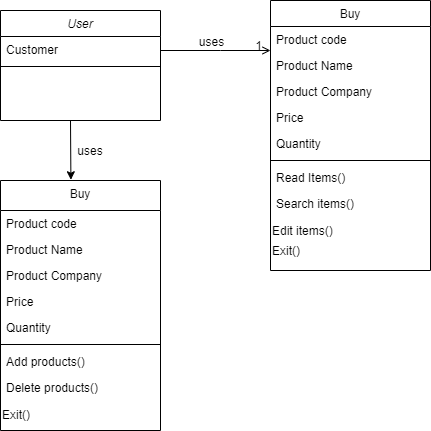

The diagram above was exported from draw.io. Its source (the exported page's mxGraphModel, read from the mxfile embedded in the PNG):
<mxGraphModel dx="1038" dy="491" grid="1" gridSize="10" guides="1" tooltips="1" connect="1" arrows="1" fold="1" page="1" pageScale="1" pageWidth="827" pageHeight="1169" math="0" shadow="0">
  <root>
    <mxCell id="WIyWlLk6GJQsqaUBKTNV-0" />
    <mxCell id="WIyWlLk6GJQsqaUBKTNV-1" parent="WIyWlLk6GJQsqaUBKTNV-0" />
    <mxCell id="zkfFHV4jXpPFQw0GAbJ--0" value="User" style="swimlane;fontStyle=2;align=center;verticalAlign=top;childLayout=stackLayout;horizontal=1;startSize=26;horizontalStack=0;resizeParent=1;resizeLast=0;collapsible=1;marginBottom=0;rounded=0;shadow=0;strokeWidth=1;" parent="WIyWlLk6GJQsqaUBKTNV-1" vertex="1">
      <mxGeometry x="220" y="120" width="160" height="110" as="geometry">
        <mxRectangle x="230" y="140" width="160" height="26" as="alternateBounds" />
      </mxGeometry>
    </mxCell>
    <mxCell id="zkfFHV4jXpPFQw0GAbJ--2" value="Customer" style="text;align=left;verticalAlign=top;spacingLeft=4;spacingRight=4;overflow=hidden;rotatable=0;points=[[0,0.5],[1,0.5]];portConstraint=eastwest;rounded=0;shadow=0;html=0;" parent="zkfFHV4jXpPFQw0GAbJ--0" vertex="1">
      <mxGeometry y="26" width="160" height="26" as="geometry" />
    </mxCell>
    <mxCell id="zkfFHV4jXpPFQw0GAbJ--4" value="" style="line;html=1;strokeWidth=1;align=left;verticalAlign=middle;spacingTop=-1;spacingLeft=3;spacingRight=3;rotatable=0;labelPosition=right;points=[];portConstraint=eastwest;" parent="zkfFHV4jXpPFQw0GAbJ--0" vertex="1">
      <mxGeometry y="52" width="160" height="8" as="geometry" />
    </mxCell>
    <mxCell id="zkfFHV4jXpPFQw0GAbJ--17" value="Buy" style="swimlane;fontStyle=0;align=center;verticalAlign=top;childLayout=stackLayout;horizontal=1;startSize=26;horizontalStack=0;resizeParent=1;resizeLast=0;collapsible=1;marginBottom=0;rounded=0;shadow=0;strokeWidth=1;" parent="WIyWlLk6GJQsqaUBKTNV-1" vertex="1">
      <mxGeometry x="490" y="110" width="160" height="270" as="geometry">
        <mxRectangle x="550" y="140" width="160" height="26" as="alternateBounds" />
      </mxGeometry>
    </mxCell>
    <mxCell id="zkfFHV4jXpPFQw0GAbJ--18" value="Product code" style="text;align=left;verticalAlign=top;spacingLeft=4;spacingRight=4;overflow=hidden;rotatable=0;points=[[0,0.5],[1,0.5]];portConstraint=eastwest;" parent="zkfFHV4jXpPFQw0GAbJ--17" vertex="1">
      <mxGeometry y="26" width="160" height="26" as="geometry" />
    </mxCell>
    <mxCell id="zkfFHV4jXpPFQw0GAbJ--19" value="Product Name" style="text;align=left;verticalAlign=top;spacingLeft=4;spacingRight=4;overflow=hidden;rotatable=0;points=[[0,0.5],[1,0.5]];portConstraint=eastwest;rounded=0;shadow=0;html=0;" parent="zkfFHV4jXpPFQw0GAbJ--17" vertex="1">
      <mxGeometry y="52" width="160" height="26" as="geometry" />
    </mxCell>
    <mxCell id="zkfFHV4jXpPFQw0GAbJ--20" value="Product Company" style="text;align=left;verticalAlign=top;spacingLeft=4;spacingRight=4;overflow=hidden;rotatable=0;points=[[0,0.5],[1,0.5]];portConstraint=eastwest;rounded=0;shadow=0;html=0;" parent="zkfFHV4jXpPFQw0GAbJ--17" vertex="1">
      <mxGeometry y="78" width="160" height="26" as="geometry" />
    </mxCell>
    <mxCell id="zkfFHV4jXpPFQw0GAbJ--21" value="Price" style="text;align=left;verticalAlign=top;spacingLeft=4;spacingRight=4;overflow=hidden;rotatable=0;points=[[0,0.5],[1,0.5]];portConstraint=eastwest;rounded=0;shadow=0;html=0;" parent="zkfFHV4jXpPFQw0GAbJ--17" vertex="1">
      <mxGeometry y="104" width="160" height="26" as="geometry" />
    </mxCell>
    <mxCell id="zkfFHV4jXpPFQw0GAbJ--22" value="Quantity" style="text;align=left;verticalAlign=top;spacingLeft=4;spacingRight=4;overflow=hidden;rotatable=0;points=[[0,0.5],[1,0.5]];portConstraint=eastwest;rounded=0;shadow=0;html=0;" parent="zkfFHV4jXpPFQw0GAbJ--17" vertex="1">
      <mxGeometry y="130" width="160" height="26" as="geometry" />
    </mxCell>
    <mxCell id="zkfFHV4jXpPFQw0GAbJ--23" value="" style="line;html=1;strokeWidth=1;align=left;verticalAlign=middle;spacingTop=-1;spacingLeft=3;spacingRight=3;rotatable=0;labelPosition=right;points=[];portConstraint=eastwest;" parent="zkfFHV4jXpPFQw0GAbJ--17" vertex="1">
      <mxGeometry y="156" width="160" height="8" as="geometry" />
    </mxCell>
    <mxCell id="zkfFHV4jXpPFQw0GAbJ--24" value="Read Items()&#10;" style="text;align=left;verticalAlign=top;spacingLeft=4;spacingRight=4;overflow=hidden;rotatable=0;points=[[0,0.5],[1,0.5]];portConstraint=eastwest;" parent="zkfFHV4jXpPFQw0GAbJ--17" vertex="1">
      <mxGeometry y="164" width="160" height="26" as="geometry" />
    </mxCell>
    <mxCell id="zkfFHV4jXpPFQw0GAbJ--25" value="Search items()" style="text;align=left;verticalAlign=top;spacingLeft=4;spacingRight=4;overflow=hidden;rotatable=0;points=[[0,0.5],[1,0.5]];portConstraint=eastwest;" parent="zkfFHV4jXpPFQw0GAbJ--17" vertex="1">
      <mxGeometry y="190" width="160" height="30" as="geometry" />
    </mxCell>
    <mxCell id="AAXQLYHsM5AzzjkSWgf9-13" value="Edit items()" style="text;html=1;strokeColor=none;fillColor=none;align=left;verticalAlign=middle;whiteSpace=wrap;rounded=0;" vertex="1" parent="zkfFHV4jXpPFQw0GAbJ--17">
      <mxGeometry y="220" width="160" height="20" as="geometry" />
    </mxCell>
    <mxCell id="AAXQLYHsM5AzzjkSWgf9-15" value="Exit()" style="text;html=1;strokeColor=none;fillColor=none;align=left;verticalAlign=middle;whiteSpace=wrap;rounded=0;" vertex="1" parent="zkfFHV4jXpPFQw0GAbJ--17">
      <mxGeometry y="240" width="160" height="20" as="geometry" />
    </mxCell>
    <mxCell id="zkfFHV4jXpPFQw0GAbJ--26" value="" style="endArrow=open;shadow=0;strokeWidth=1;rounded=0;endFill=1;edgeStyle=elbowEdgeStyle;elbow=vertical;" parent="WIyWlLk6GJQsqaUBKTNV-1" source="zkfFHV4jXpPFQw0GAbJ--0" target="zkfFHV4jXpPFQw0GAbJ--17" edge="1">
      <mxGeometry x="0.5" y="41" relative="1" as="geometry">
        <mxPoint x="380" y="192" as="sourcePoint" />
        <mxPoint x="540" y="192" as="targetPoint" />
        <mxPoint x="-40" y="32" as="offset" />
        <Array as="points">
          <mxPoint x="440" y="160" />
        </Array>
      </mxGeometry>
    </mxCell>
    <mxCell id="zkfFHV4jXpPFQw0GAbJ--28" value="1" style="resizable=0;align=right;verticalAlign=bottom;labelBackgroundColor=none;fontSize=12;" parent="zkfFHV4jXpPFQw0GAbJ--26" connectable="0" vertex="1">
      <mxGeometry x="1" relative="1" as="geometry">
        <mxPoint x="-7" y="4" as="offset" />
      </mxGeometry>
    </mxCell>
    <mxCell id="zkfFHV4jXpPFQw0GAbJ--29" value="uses" style="text;html=1;resizable=0;points=[];;align=center;verticalAlign=middle;labelBackgroundColor=none;rounded=0;shadow=0;strokeWidth=1;fontSize=12;" parent="zkfFHV4jXpPFQw0GAbJ--26" vertex="1" connectable="0">
      <mxGeometry x="0.5" y="49" relative="1" as="geometry">
        <mxPoint x="-33" y="39" as="offset" />
      </mxGeometry>
    </mxCell>
    <mxCell id="AAXQLYHsM5AzzjkSWgf9-3" value="Buy" style="swimlane;fontStyle=0;align=center;verticalAlign=top;childLayout=stackLayout;horizontal=1;startSize=30;horizontalStack=0;resizeParent=1;resizeLast=0;collapsible=1;marginBottom=0;rounded=0;shadow=0;strokeWidth=1;" vertex="1" parent="WIyWlLk6GJQsqaUBKTNV-1">
      <mxGeometry x="220" y="290" width="160" height="250" as="geometry">
        <mxRectangle x="220" y="290" width="160" height="26" as="alternateBounds" />
      </mxGeometry>
    </mxCell>
    <mxCell id="AAXQLYHsM5AzzjkSWgf9-4" value="Product code" style="text;align=left;verticalAlign=top;spacingLeft=4;spacingRight=4;overflow=hidden;rotatable=0;points=[[0,0.5],[1,0.5]];portConstraint=eastwest;" vertex="1" parent="AAXQLYHsM5AzzjkSWgf9-3">
      <mxGeometry y="30" width="160" height="26" as="geometry" />
    </mxCell>
    <mxCell id="AAXQLYHsM5AzzjkSWgf9-5" value="Product Name" style="text;align=left;verticalAlign=top;spacingLeft=4;spacingRight=4;overflow=hidden;rotatable=0;points=[[0,0.5],[1,0.5]];portConstraint=eastwest;rounded=0;shadow=0;html=0;" vertex="1" parent="AAXQLYHsM5AzzjkSWgf9-3">
      <mxGeometry y="56" width="160" height="26" as="geometry" />
    </mxCell>
    <mxCell id="AAXQLYHsM5AzzjkSWgf9-6" value="Product Company" style="text;align=left;verticalAlign=top;spacingLeft=4;spacingRight=4;overflow=hidden;rotatable=0;points=[[0,0.5],[1,0.5]];portConstraint=eastwest;rounded=0;shadow=0;html=0;" vertex="1" parent="AAXQLYHsM5AzzjkSWgf9-3">
      <mxGeometry y="82" width="160" height="26" as="geometry" />
    </mxCell>
    <mxCell id="AAXQLYHsM5AzzjkSWgf9-7" value="Price" style="text;align=left;verticalAlign=top;spacingLeft=4;spacingRight=4;overflow=hidden;rotatable=0;points=[[0,0.5],[1,0.5]];portConstraint=eastwest;rounded=0;shadow=0;html=0;" vertex="1" parent="AAXQLYHsM5AzzjkSWgf9-3">
      <mxGeometry y="108" width="160" height="26" as="geometry" />
    </mxCell>
    <mxCell id="AAXQLYHsM5AzzjkSWgf9-8" value="Quantity" style="text;align=left;verticalAlign=top;spacingLeft=4;spacingRight=4;overflow=hidden;rotatable=0;points=[[0,0.5],[1,0.5]];portConstraint=eastwest;rounded=0;shadow=0;html=0;" vertex="1" parent="AAXQLYHsM5AzzjkSWgf9-3">
      <mxGeometry y="134" width="160" height="26" as="geometry" />
    </mxCell>
    <mxCell id="AAXQLYHsM5AzzjkSWgf9-9" value="" style="line;html=1;strokeWidth=1;align=left;verticalAlign=middle;spacingTop=-1;spacingLeft=3;spacingRight=3;rotatable=0;labelPosition=right;points=[];portConstraint=eastwest;" vertex="1" parent="AAXQLYHsM5AzzjkSWgf9-3">
      <mxGeometry y="160" width="160" height="8" as="geometry" />
    </mxCell>
    <mxCell id="AAXQLYHsM5AzzjkSWgf9-10" value="Add products()" style="text;align=left;verticalAlign=top;spacingLeft=4;spacingRight=4;overflow=hidden;rotatable=0;points=[[0,0.5],[1,0.5]];portConstraint=eastwest;" vertex="1" parent="AAXQLYHsM5AzzjkSWgf9-3">
      <mxGeometry y="168" width="160" height="26" as="geometry" />
    </mxCell>
    <mxCell id="AAXQLYHsM5AzzjkSWgf9-11" value="Delete products()&#10;" style="text;align=left;verticalAlign=top;spacingLeft=4;spacingRight=4;overflow=hidden;rotatable=0;points=[[0,0.5],[1,0.5]];portConstraint=eastwest;" vertex="1" parent="AAXQLYHsM5AzzjkSWgf9-3">
      <mxGeometry y="194" width="160" height="30" as="geometry" />
    </mxCell>
    <mxCell id="AAXQLYHsM5AzzjkSWgf9-14" value="Exit()" style="text;html=1;strokeColor=none;fillColor=none;align=left;verticalAlign=middle;whiteSpace=wrap;rounded=0;" vertex="1" parent="AAXQLYHsM5AzzjkSWgf9-3">
      <mxGeometry y="224" width="160" height="20" as="geometry" />
    </mxCell>
    <mxCell id="AAXQLYHsM5AzzjkSWgf9-12" value="" style="endArrow=classic;html=1;entryX=0.44;entryY=-0.003;entryDx=0;entryDy=0;entryPerimeter=0;" edge="1" parent="WIyWlLk6GJQsqaUBKTNV-1" target="AAXQLYHsM5AzzjkSWgf9-3">
      <mxGeometry width="50" height="50" relative="1" as="geometry">
        <mxPoint x="290" y="230" as="sourcePoint" />
        <mxPoint x="420" y="300" as="targetPoint" />
      </mxGeometry>
    </mxCell>
    <mxCell id="AAXQLYHsM5AzzjkSWgf9-16" value="uses" style="text;html=1;strokeColor=none;fillColor=none;align=center;verticalAlign=middle;whiteSpace=wrap;rounded=0;" vertex="1" parent="WIyWlLk6GJQsqaUBKTNV-1">
      <mxGeometry x="290" y="250" width="40" height="20" as="geometry" />
    </mxCell>
  </root>
</mxGraphModel>